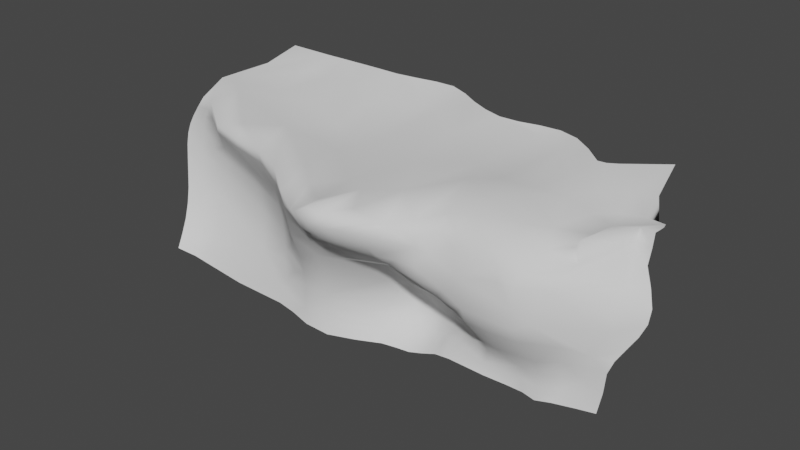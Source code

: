 # Source: cliff_07.blend  (saved by Blender 3.6.13; exported with 4.5.12 LTS)
import bpy
from mathutils import Matrix  # noqa: F401  (used for matrix-valued properties, if any)

bpy.ops.wm.read_factory_settings(use_empty=True)
scene = bpy.context.scene
scene.name = 'Scene'

# ---- collections
col_collection = bpy.data.collections.new('Collection'); scene.collection.children.link(col_collection)

# ---- world
world_world = bpy.data.worlds.new('World'); scene.world = world_world
world_world.use_nodes = True; world_world.node_tree.nodes.clear()
_N = world_world.node_tree.nodes; _L = world_world.node_tree.links
n0 = _N.new('ShaderNodeOutputWorld'); n0.name = 'World Output'; n0.location = (300, 300)
n1 = _N.new('ShaderNodeBackground'); n1.name = 'Background'; n1.location = (10, 300)
n1.inputs[0].default_value = (0.05088, 0.05088, 0.05088, 1.0)
_L.new(n1.outputs[0], n0.inputs[0])
n0.is_active_output = True
world_world.color = (0.05088, 0.05088, 0.05088)
world_world.use_sun_shadow = False
world_world.sun_shadow_jitter_overblur = 0.0

# ---- meshes
me_plane = bpy.data.meshes.new('Plane')
me_plane.from_pydata([(-164.4, 48.3, -24.97), (157.1, 58.54, -6.718), (-193.0, -103.5, 298.1), (164.6, 55.82, 278.4), (167.3, 182.6, 291.9), (265.3, 71.85, 9.69), (290.7, 155.8, 309.9), (271.9, 203.6, 301.2), (-313.8, 445.2, 321.6), (92.34, 317.6, 317.5), (211.5, 367.6, 327.3), (-729.7, 50.14, -24.48), (-718.5, 142.0, 288.4), (-741.1, 255.8, 304.5), (-182.2, -78.03, 232.6), (-153.2, 58.55, 136.6), (-145.2, 104.6, 79.37), (-152.0, 100.2, 19.47), (160.8, 64.94, 43.18), (142.5, 1.223, 152.3), (149.9, 15.83, 245.0), (280.3, 87.06, 107.8), (306.5, 106.8, 152.9), (316.8, 120.0, 201.5), (290.8, 141.3, 259.0), (-748.4, 137.7, 243.7), (-762.6, 130.9, 203.0), (-762.2, 123.1, 148.4), (-752.8, 110.4, 88.12), (-742.7, 86.88, 26.68), (-228.5, 43.33, 285.4), (146.5, 99.49, 293.2), (285.9, 198.3, 305.4), (-742.2, 216.5, 304.5), (236.9, 266.2, 314.4), (112.7, 189.2, 301.0), (-713.5, 320.0, 315.5), (-109.3, 57.67, -24.92), (-52.55, 61.54, -7.232), (53.14, 61.73, -5.945), (95.73, 67.67, -9.241), (-51.91, 3.701, 278.3), (-125.7, -68.1, 280.0), (55.3, 181.7, 304.2), (-19.62, 220.9, 294.2), (-194.9, 179.9, 279.0), (16.66, 374.5, 320.5), (-68.29, 385.0, 319.7), (-155.8, 381.0, 316.4), (-235.7, 409.7, 318.1), (22.46, 72.48, 50.26), (-100.9, 117.0, 16.39), (-116.9, 104.2, 87.39), (45.02, 0.3447, 152.6), (15.65, 3.74, 151.0), (-101.4, -5.324, 183.2), (-116.0, -42.8, 225.6), (51.82, 146.6, 307.7), (-5.431, 170.6, 308.3), (-58.17, 147.9, 299.4), (43.53, 303.8, 309.1), (-38.15, 358.8, 310.3), (-397.4, 430.7, 324.2), (-501.5, 417.5, 327.7), (-586.9, 417.2, 327.3), (-373.3, 208.9, 274.6), (-506.5, 37.16, 286.0), (-356.5, -13.2, 291.8), (-251.3, -81.45, 268.5), (-616.7, 49.85, -31.12), (-351.2, 9.693, -13.56), (-265.0, 11.0, -28.57), (-262.9, 18.82, 20.56), (-388.9, 35.43, 34.38), (-651.8, 89.58, 3.805), (-263.0, 16.28, 55.14), (-421.0, 65.73, 73.69), (-514.5, 99.97, 61.7), (-531.2, 116.4, 98.6), (-535.9, 97.74, 186.9), (-689.6, 136.2, 202.4), (-239.3, -48.45, 207.7), (-357.3, 141.6, 274.9), (-495.4, 153.4, 281.6), (-662.5, 187.2, 304.2), (-701.9, 213.9, 305.4), (-499.4, 353.3, 313.2), (-621.0, 353.6, 309.6), (244.5, 217.7, 296.5), (206.6, 214.4, 291.4), (205.1, 83.87, 297.7), (261.2, 163.3, 305.5), (230.2, 68.28, 5.144), (130.4, 324.1, 320.4), (259.2, 157.1, 282.6), (270.9, 90.54, 199.0), (168.0, 17.17, 162.2), (268.7, 86.94, 155.2), (244.8, 78.78, 106.5), (237.7, 81.06, 54.31), (200.8, 249.4, 310.9), (150.9, 238.0, 307.6), (141.0, -0.1498, 185.8), (315.6, 114.1, 176.3), (-764.3, 127.4, 178.0), (9.851, -0.6443, 171.1), (-333.5, -3.164, 162.1), (-537.1, 113.2, 153.4), (-176.5, -53.36, 211.3), (141.4, 2.326, 222.7), (305.3, 131.3, 230.0), (-756.7, 134.0, 224.3), (-111.8, -24.53, 204.5), (-47.85, -7.39, 209.1), (-239.4, -40.43, 195.7), (-365.5, 12.56, 200.3), (-443.2, 68.89, 185.1), (-682.7, 132.2, 229.4), (273.4, 117.1, 225.1), (289.9, 152.6, 284.8), (-189.6, -100.0, 262.9), (-736.4, 141.0, 264.2), (-160.1, -92.0, 265.0), (-47.56, -4.688, 253.1), (15.24, 21.97, 272.9), (71.0, 20.29, 270.6), (-242.6, -66.01, 230.7), (-354.2, -10.3, 254.9), (-515.8, 45.17, 265.5), (-665.1, 116.7, 263.6), (-145.8, 92.41, 100.6), (145.3, 12.75, 124.6), (293.3, 96.88, 130.4), (-92.77, 70.97, 114.6), (19.0, 19.87, 126.3), (-256.2, 0.8337, 110.3), (-369.7, 32.56, 113.4), (-668.1, 128.2, 85.5), (-142.8, 113.1, 47.59), (159.5, 53.25, 71.99), (272.1, 81.33, 84.18), (-747.6, 100.2, 56.79), (-94.02, 119.1, 50.94), (-46.01, 98.51, 71.95), (87.31, 46.26, 70.0), (-362.0, 30.68, 61.65), (-500.5, 82.79, 40.3), (-659.2, 110.3, 37.46), (239.0, 79.84, 79.37), (-171.7, 66.22, -5.879), (-737.5, 69.95, -0.7309), (159.7, 65.47, 17.85), (269.4, 80.06, 46.91), (-106.9, 91.02, -8.931), (-49.75, 92.38, 17.96), (-264.5, 15.39, -5.512), (-355.0, 17.8, 10.74), (-18.25, 55.89, 0.4967), (-17.14, 37.0, 288.9), (-93.08, 227.6, 288.5), (-113.0, 379.9, 317.7), (-9.672, 84.7, 57.18), (-21.01, 66.71, 102.8), (-19.23, 13.54, 147.2), (-44.34, -7.249, 198.5), (-20.48, 1.067, 226.4), (-15.48, 15.47, 265.9), (-10.46, 33.44, 127.2), (-7.265, 78.08, 79.53), (-16.02, 77.66, 27.03), (13.89, 51.22, 293.6), (-24.46, 385.9, 320.8), (57.74, 62.1, 44.67), (47.5, 11.96, 121.3), (33.26, 0.4245, 207.3), (15.87, 12.41, 252.1), (7.254, 343.4, 310.7), (56.34, 48.36, 70.5), (47.76, 66.73, 17.16), (127.8, 67.28, -8.882), (113.5, 39.3, 281.6), (55.13, 349.3, 319.3), (121.8, 67.4, 39.05), (108.2, 4.814, 244.6), (78.24, 259.3, 308.1), (112.6, 0.5598, 227.1), (115.8, 18.18, 263.0), (91.24, 11.69, 121.0), (115.4, 72.7, 12.78), (110.7, 316.8, 318.8), (196.4, 83.28, 283.2), (186.2, 63.44, -1.341), (195.7, 44.39, 244.2), (182.7, 27.65, 226.6), (197.4, 75.37, 49.71), (209.0, 73.17, 261.6), (203.4, 52.81, 119.1), (196.8, 67.4, 79.85), (199.4, 74.54, 27.99), (-82.3, 62.4, -19.0), (-86.88, -32.28, 272.7), (-196.2, 392.3, 317.1), (-73.28, 114.9, 31.57), (-62.16, 82.49, 97.5), (-71.21, 20.83, 147.5), (-51.47, -3.843, 175.3), (-80.31, -21.59, 221.8), (-205.7, 296.9, 295.3), (-79.36, -14.12, 203.2), (-46.2, -4.878, 235.3), (-79.33, 98.5, 1.467), (-163.1, -95.11, 294.8), (-274.3, 431.4, 319.5), (-125.6, 110.5, 14.18), (-119.7, -21.2, 197.6), (-155.2, -73.11, 236.2), (-295.4, 371.8, 299.2), (-135.4, 55.04, -25.69), (-142.6, 46.47, 148.9), (-122.9, 73.04, 123.6), (-119.3, 120.4, 45.28), (-131.4, 84.41, -8.326), (-323.4, 200.2, 275.6), (-223.0, -99.6, 281.3), (-214.1, 29.73, -28.22), (-355.0, 442.4, 322.3), (-203.9, 57.39, 20.44), (-252.1, -22.57, 157.5), (-334.9, 370.5, 298.5), (-204.3, -0.9691, 164.2), (-189.0, -31.91, 194.9), (-213.6, -84.12, 242.0), (-439.3, 420.5, 326.2), (-425.6, 229.7, 276.4), (-295.8, -58.15, 281.3), (-311.0, 4.684, -21.38), (-318.9, 10.48, 10.48), (-313.4, 6.609, 85.78), (-311.3, -4.834, 127.0), (-302.1, -33.66, 184.7), (-289.6, -50.99, 229.4), (-416.3, 338.1, 303.2), (-291.7, -54.86, 250.3), (-314.4, 10.48, 57.63), (-535.3, 255.1, 288.1), (-441.6, 27.81, 287.8), (-390.4, 14.99, -11.16), (-432.9, 75.68, 104.1), (-441.2, 75.02, 155.1), (-438.7, 54.07, 213.5), (-439.4, 33.69, 259.2), (-415.7, 57.2, 54.74), (-411.2, 34.8, 19.09), (-614.8, 263.3, 294.0), (-578.9, 55.36, 290.1), (-525.2, 33.39, -25.07), (-583.0, 81.79, 12.28), (-600.6, 113.6, 55.1), (-679.0, 135.9, 147.2), (-576.8, 364.4, 307.6), (-690.7, 136.6, 182.8), (-642.5, 121.6, 205.7), (-591.3, 64.33, 269.5), (-618.8, 127.4, 92.28), (-726.8, 417.1, 327.3), (-714.9, 139.2, 246.8), (-628.7, 417.3, 326.8), (-710.3, 260.6, 303.6), (-687.1, 134.5, 290.7), (-684.6, 57.01, -30.31), (-728.3, 133.9, 160.4), (-722.6, 139.9, 219.8), (-700.3, 138.0, 267.5), (-714.9, 123.6, 89.6), (-705.6, 103.0, 27.16), (-697.4, 79.96, -8.695), (-211.3, -53.01, 288.4), (290.3, 183.2, 307.4), (-147.0, -38.27, 286.5), (-274.9, -11.17, 282.1), (214.4, 163.9, 292.9), (16.7, 100.0, 304.6), (104.7, 75.9, 295.2), (202.7, 130.9, 287.5), (-125.3, 59.95, 289.3), (-182.8, 18.37, 288.8), (-239.3, -36.56, 280.0), (-334.0, 41.42, 284.9), (-550.4, 93.3, 289.8), (-736.3, 189.9, 296.5)], [], [(34, 10, 100), (264, 36, 266), (270, 27, 273), (94, 24, 119), (97, 22, 103), (98, 21, 132), (32, 7, 88), (45, 207, 216), (43, 60, 176), (218, 55, 214), (163, 204, 203), (142, 52, 220), (177, 144, 173), (207, 48, 201), (61, 47, 160), (59, 159, 284), (58, 44, 159), (122, 42, 211), (123, 200, 209), (125, 180, 170), (228, 65, 222), (244, 86, 253), (82, 83, 287), (240, 127, 115), (114, 227, 229), (239, 115, 106), (227, 135, 130), (238, 106, 136), (258, 137, 263), (16, 75, 138), (32, 88, 89), (193, 95, 118), (101, 93, 189), (261, 117, 80), (174, 165, 164), (102, 109, 185), (271, 111, 26), (190, 195, 90), (242, 127, 240), (20, 186, 183), (196, 96, 19), (263, 137, 257), (139, 131, 187), (197, 148, 98), (251, 146, 73), (161, 143, 202), (194, 198, 99), (252, 255, 246), (163, 105, 205), (58, 159, 59), (61, 160, 48), (169, 161, 154), (168, 162, 143), (105, 164, 205), (165, 209, 113), (54, 53, 105), (178, 172, 50), (53, 174, 105), (281, 57, 58), (179, 188, 40), (182, 139, 144), (183, 186, 125), (282, 31, 57), (187, 19, 53), (102, 96, 193), (3, 190, 283), (20, 192, 195), (102, 19, 96), (203, 133, 52), (207, 201, 49), (203, 204, 133), (159, 207, 45), (230, 214, 108), (216, 212, 8), (130, 219, 15), (218, 214, 230), (276, 285, 30), (0, 149, 224), (17, 138, 226), (108, 14, 230), (30, 286, 276), (114, 240, 239), (227, 239, 238), (72, 236, 155), (81, 240, 114), (82, 287, 279), (115, 249, 116), (106, 248, 247), (73, 252, 156), (76, 251, 145), (64, 259, 86), (146, 256, 252), (77, 257, 146), (147, 274, 74), (129, 272, 265), (260, 270, 258), (129, 268, 272), (288, 66, 245), (41, 284, 200), (211, 278, 285), (3, 282, 180), (289, 12, 268), (277, 32, 91, 6), (31, 4, 35), (5, 152, 198, 92), (9, 181, 184, 35), (13, 33, 85, 267), (12, 121, 272, 268), (150, 275, 274, 29), (141, 274, 273, 28), (26, 104, 270, 271), (25, 111, 271, 265), (23, 110, 118, 95), (152, 140, 148, 99), (182, 188, 151, 18), (183, 185, 109, 20), (187, 131, 19), (36, 13, 267, 266), (85, 33, 289), (282, 3, 31), (34, 100, 88, 7), (56, 215, 214, 112), (159, 61, 207), (159, 44, 61), (278, 284, 285), (41, 59, 284), (59, 281, 58), (281, 282, 57), (206, 208, 113, 209), (183, 175, 174, 185), (174, 175, 165), (163, 167, 134, 54), (105, 174, 164), (53, 102, 174), (133, 204, 219), (162, 168, 177, 173), (173, 187, 53), (143, 162, 203), (213, 221, 153, 51), (202, 210, 154, 161), (50, 161, 169, 178), (182, 172, 178, 188), (49, 212, 216, 207), (46, 171, 176, 60), (207, 61, 48), (158, 166, 124, 170), (285, 284, 45), (123, 41, 200), (86, 244, 233, 241), (87, 267, 253, 259), (279, 286, 30, 82), (81, 114, 230, 14), (83, 84, 288), (128, 116, 249, 250), (129, 117, 261, 262), (79, 107, 248, 116), (145, 243, 237, 76), (261, 80, 260), (146, 251, 76, 77), (72, 155, 149, 226), (257, 137, 147), (68, 126, 231, 223), (236, 73, 156), (73, 146, 252), (127, 242, 234, 67), (66, 128, 250, 245), (268, 129, 262, 254), (82, 30, 222, 65), (83, 82, 233, 244), (84, 83, 244, 253), (85, 84, 253, 267), (86, 241, 232, 63), (225, 62, 228), (87, 259, 64, 266), (63, 64, 86), (100, 101, 89, 88), (99, 148, 197, 194), (89, 280, 32), (93, 101, 100, 10), (196, 197, 98), (195, 192, 94), (90, 280, 283, 190), (198, 191, 92), (91, 32, 280, 90), (97, 95, 193, 96), (107, 78, 247, 248), (55, 204, 163, 205), (238, 239, 106), (163, 54, 105), (218, 219, 204, 55), (103, 23, 95, 97), (118, 94, 192, 193), (270, 104, 27), (208, 205, 164, 113), (239, 240, 115), (174, 102, 185), (24, 94, 118, 110), (214, 55, 112), (94, 91, 90, 195), (126, 81, 14, 231), (166, 165, 175, 124), (175, 183, 125), (119, 6, 91, 94), (215, 56, 122), (121, 25, 265, 272), (98, 97, 96, 196), (77, 76, 247, 78), (136, 76, 237, 238), (75, 16, 130, 135), (167, 162, 173, 134), (173, 144, 187), (132, 22, 97, 98), (162, 163, 203), (52, 133, 219), (74, 256, 257, 147), (273, 27, 28), (73, 236, 243, 145), (75, 72, 226, 138), (144, 177, 172, 182), (168, 161, 50, 177), (220, 213, 51, 142), (140, 21, 98, 148), (182, 18, 139), (69, 255, 256, 74), (274, 141, 29), (70, 235, 236, 156), (155, 71, 224, 149), (188, 178, 39, 40), (178, 169, 157, 39), (210, 199, 38, 154), (221, 217, 37, 153), (188, 179, 1, 151), (11, 269, 275, 150), (154, 38, 157, 169), (99, 198, 152), (123, 209, 165, 166), (161, 168, 143), (162, 167, 163), (41, 123, 166, 158), (164, 165, 113), (43, 44, 58, 57), (180, 186, 20, 3), (50, 172, 177), (175, 125, 124), (124, 125, 170), (171, 47, 61, 176), (53, 54, 134, 173), (176, 61, 44, 43), (184, 60, 43, 35), (144, 139, 187), (53, 19, 102), (181, 46, 60, 184), (35, 43, 57, 31), (198, 194, 18, 151), (125, 186, 180), (195, 190, 3, 20), (131, 196, 19), (193, 192, 20, 109), (191, 198, 151, 1), (189, 9, 35, 101), (196, 131, 139, 197), (109, 102, 193), (197, 139, 18, 194), (280, 89, 4, 31), (101, 35, 4, 89), (153, 37, 199, 210), (142, 51, 202, 143), (209, 122, 56, 206), (208, 112, 55, 205), (200, 42, 122, 209), (51, 153, 210, 202), (284, 159, 45), (52, 142, 143, 203), (206, 56, 112, 208), (149, 0, 217, 221), (138, 17, 213, 220), (219, 130, 16, 52), (122, 120, 14, 215), (211, 2, 120, 122), (15, 219, 218), (45, 222, 30, 285), (17, 149, 221, 213), (52, 16, 138, 220), (215, 14, 108, 214), (227, 15, 218, 229), (222, 45, 216), (14, 120, 231), (228, 216, 8, 225), (223, 231, 120, 2), (229, 218, 230, 114), (149, 17, 226), (15, 227, 130), (235, 71, 155, 236), (216, 228, 222), (236, 72, 75, 243), (237, 75, 135, 238), (240, 81, 126, 242), (232, 241, 228, 62), (242, 126, 68, 234), (65, 233, 82), (241, 233, 65, 228), (75, 237, 243), (135, 227, 238), (227, 114, 239), (246, 70, 156, 252), (245, 250, 127, 67), (145, 251, 73), (136, 247, 76), (116, 248, 106, 115), (136, 106, 247), (250, 249, 115, 127), (257, 77, 78, 263), (252, 256, 255), (146, 257, 256), (258, 78, 107, 260), (79, 116, 261), (254, 262, 128, 66), (260, 107, 79, 261), (78, 258, 263), (262, 261, 116, 128), (269, 69, 74, 275), (253, 86, 259), (265, 271, 117, 129), (80, 117, 271), (267, 87, 266), (270, 260, 80, 271), (273, 137, 258, 270), (274, 147, 137, 273), (254, 66, 288, 84), (74, 274, 275), (85, 289, 268), (245, 67, 83, 288), (234, 68, 279, 287), (223, 2, 276, 286), (285, 276, 2, 211), (278, 42, 200, 284), (283, 280, 31, 3), (268, 254, 84, 85), (158, 59, 41), (67, 234, 287, 83), (68, 223, 286, 279), (282, 281, 170, 180), (59, 158, 170, 281), (211, 42, 278)])
me_plane.polygons.foreach_set('use_smooth', [True] * 344)
_uv = me_plane.uv_layers.new(name='UVMap')
_uv.uv.foreach_set('vector', [0.2314, 0.9542, 0.1225, 0.9463, 0.2422, 0.9137, 0.08955, 8.617e-05, 0.1814, 0.03177, 0.07056, 0.09477, 0.4782, 0.03519, 0.4865, 8.613e-05, 0.5463, 0.03922, 0.3809, 0.9572, 0.4126, 0.9838, 0.3842, 0.9877, 0.5273, 0.9478, 0.5254, 0.9895, 0.5016, 0.9983, 0.5777, 0.9269, 0.5734, 0.9632, 0.5491, 0.9759, 0.3173, 0.9935, 0.3059, 0.9806, 0.2873, 0.9517, 0.2587, 0.5305, 0.1489, 0.5209, 0.07673, 0.4327, 0.2823, 0.7594, 0.1618, 0.7653, 0.118, 0.7355, 0.5797, 0.568, 0.5272, 0.5945, 0.5139, 0.5769, 0.5554, 0.6692, 0.561, 0.6242, 0.6244, 0.6302, 0.6646, 0.6039, 0.6384, 0.5894, 0.6677, 0.5877, 0.6309, 0.742, 0.6277, 0.7717, 0.5731, 0.7307, 0.1489, 0.5209, 0.06453, 0.574, 0.05173, 0.5329, 0.09734, 0.6921, 0.0665, 0.6641, 0.06856, 0.6177, 0.2984, 0.6504, 0.2212, 0.6261, 0.3654, 0.5822, 0.2847, 0.7014, 0.2351, 0.6938, 0.2212, 0.6261, 0.4635, 0.5335, 0.4509, 0.5521, 0.4522, 0.53, 0.4569, 0.6346, 0.4478, 0.5896, 0.4729, 0.6382, 0.4367, 0.7487, 0.4219, 0.7871, 0.3971, 0.701, 0.08019, 0.394, 0.2376, 0.3671, 0.2423, 0.4131, 0.2135, 0.2131, 0.1114, 0.2323, 0.2189, 0.1375, 0.2961, 0.3871, 0.2998, 0.2623, 0.3778, 0.4158, 0.4825, 0.4548, 0.4558, 0.3999, 0.4981, 0.376, 0.5141, 0.4872, 0.5464, 0.473, 0.5514, 0.5157, 0.5159, 0.4383, 0.4981, 0.376, 0.5335, 0.403, 0.5464, 0.473, 0.5893, 0.4647, 0.6271, 0.569, 0.5663, 0.4184, 0.5335, 0.403, 0.5714, 0.3554, 0.4968, 0.07904, 0.554, 0.08138, 0.5537, 0.1252, 0.644, 0.5706, 0.6408, 0.4518, 0.6658, 0.5724, 0.3173, 0.9935, 0.2873, 0.9517, 0.2835, 0.9111, 0.4733, 0.8445, 0.4841, 0.9465, 0.4502, 0.9593, 0.2447, 0.8613, 0.1541, 0.8557, 0.1583, 0.8347, 0.45, 0.1241, 0.4202, 0.08963, 0.4445, 0.07779, 0.495, 0.7139, 0.4784, 0.6634, 0.5062, 0.6425, 0.5111, 0.8059, 0.4812, 0.805, 0.4783, 0.7819, 0.4226, 0.04924, 0.4136, 0.01653, 0.4334, 0.007526, 0.4004, 0.8719, 0.428, 0.8807, 0.3948, 0.8851, 0.467, 0.4562, 0.4558, 0.3999, 0.4825, 0.4548, 0.4607, 0.8133, 0.4455, 0.7857, 0.4636, 0.7783, 0.5677, 0.8786, 0.5291, 0.8338, 0.5382, 0.8091, 0.5537, 0.1252, 0.554, 0.08138, 0.5902, 0.1373, 0.6188, 0.8415, 0.5621, 0.8155, 0.5705, 0.7694, 0.6088, 0.8805, 0.6054, 0.9238, 0.5777, 0.9269, 0.6167, 0.3018, 0.617, 0.2239, 0.6417, 0.3281, 0.6589, 0.6745, 0.6484, 0.6405, 0.6784, 0.6172, 0.639, 0.8857, 0.66, 0.8897, 0.6301, 0.9249, 0.6541, 0.307, 0.6893, 0.2037, 0.6869, 0.3256, 0.5554, 0.6692, 0.5289, 0.6941, 0.5278, 0.6383, 0.2847, 0.7014, 0.2212, 0.6261, 0.2984, 0.6504, 0.09734, 0.6921, 0.06856, 0.6177, 0.06453, 0.574, 0.688, 0.6723, 0.6589, 0.6745, 0.6937, 0.6388, 0.638, 0.6759, 0.615, 0.6647, 0.6484, 0.6405, 0.5289, 0.6941, 0.5062, 0.6425, 0.5278, 0.6383, 0.4784, 0.6634, 0.4729, 0.6382, 0.4969, 0.6385, 0.5471, 0.7006, 0.5437, 0.7266, 0.5289, 0.6941, 0.69, 0.7387, 0.6601, 0.7451, 0.6608, 0.7076, 0.5437, 0.7266, 0.495, 0.7139, 0.5289, 0.6941, 0.3518, 0.7109, 0.3145, 0.7503, 0.2847, 0.7014, 0.7054, 0.8214, 0.6856, 0.8066, 0.7096, 0.7904, 0.6591, 0.8099, 0.6188, 0.8415, 0.6277, 0.7717, 0.4636, 0.7783, 0.4455, 0.7857, 0.4367, 0.7487, 0.3871, 0.7856, 0.375, 0.8274, 0.3145, 0.7503, 0.5705, 0.7694, 0.5382, 0.8091, 0.5437, 0.7266, 0.5111, 0.8059, 0.5291, 0.8338, 0.4733, 0.8445, 0.4192, 0.8344, 0.4004, 0.8719, 0.3621, 0.8861, 0.4607, 0.8133, 0.454, 0.8591, 0.428, 0.8807, 0.5111, 0.8059, 0.5382, 0.8091, 0.5291, 0.8338, 0.6244, 0.6302, 0.6083, 0.607, 0.6384, 0.5894, 0.1489, 0.5209, 0.05173, 0.5329, 0.03339, 0.4929, 0.6244, 0.6302, 0.561, 0.6242, 0.6083, 0.607, 0.2212, 0.6261, 0.1489, 0.5209, 0.2587, 0.5305, 0.5193, 0.5248, 0.5139, 0.5769, 0.5006, 0.5309, 0.07673, 0.4327, 0.01247, 0.4519, 8.621e-05, 0.4103, 0.6271, 0.569, 0.6053, 0.5841, 0.5929, 0.5614, 0.5797, 0.568, 0.5139, 0.5769, 0.5193, 0.5248, 0.4333, 0.5111, 0.3886, 0.5338, 0.3687, 0.4992, 0.7314, 0.532, 0.7074, 0.535, 0.724, 0.4848, 0.6843, 0.5624, 0.6658, 0.5724, 0.6804, 0.51, 0.5006, 0.5309, 0.4821, 0.5253, 0.5193, 0.5248, 0.3687, 0.4992, 0.4255, 0.4919, 0.4333, 0.5111, 0.5141, 0.4872, 0.4825, 0.4548, 0.5159, 0.4383, 0.5464, 0.473, 0.5159, 0.4383, 0.5663, 0.4184, 0.6723, 0.4475, 0.6735, 0.3934, 0.6958, 0.4417, 0.5035, 0.4885, 0.4825, 0.4548, 0.5141, 0.4872, 0.2961, 0.3871, 0.3778, 0.4158, 0.4113, 0.4664, 0.4981, 0.376, 0.4767, 0.3065, 0.501, 0.2941, 0.5335, 0.403, 0.5265, 0.2894, 0.5707, 0.2887, 0.6417, 0.3281, 0.6541, 0.307, 0.6691, 0.3591, 0.5987, 0.2974, 0.6167, 0.3018, 0.6193, 0.3565, 0.06232, 0.1358, 0.1154, 0.1558, 0.1114, 0.2323, 0.617, 0.2239, 0.6379, 0.1506, 0.6541, 0.307, 0.5938, 0.212, 0.5902, 0.1373, 0.617, 0.2239, 0.6003, 0.08451, 0.6072, 0.04174, 0.6362, 0.08801, 0.3904, 0.117, 0.3789, 0.07783, 0.3975, 0.06081, 0.4625, 0.07348, 0.4782, 0.03519, 0.4968, 0.07904, 0.3904, 0.117, 0.3577, 0.09508, 0.3789, 0.07783, 0.3549, 0.2257, 0.3997, 0.2659, 0.4066, 0.326, 0.4321, 0.6304, 0.3654, 0.5822, 0.4478, 0.5896, 0.4522, 0.53, 0.4285, 0.5477, 0.3886, 0.5338, 0.4192, 0.8344, 0.3871, 0.7856, 0.4219, 0.7871, 0.3126, 0.03577, 0.3562, 0.06222, 0.3577, 0.09508, 0.3325, 0.9954, 0.3173, 0.9935, 0.3516, 0.9591, 0.3598, 0.9947, 0.375, 0.8274, 0.3047, 0.8656, 0.2854, 0.8151, 0.6725, 0.956, 0.6347, 0.9567, 0.66, 0.8897, 0.6806, 0.9219, 0.1546, 0.8164, 0.1176, 0.7845, 0.2107, 0.7928, 0.2854, 0.8151, 0.2494, 0.0182, 0.2873, 0.02476, 0.282, 0.06357, 0.2389, 0.04677, 0.3562, 0.06222, 0.3776, 0.04202, 0.3789, 0.07783, 0.3577, 0.09508, 0.6423, 0.005765, 0.6466, 0.04533, 0.6072, 0.04174, 0.611, 0.004266, 0.5789, 0.002734, 0.6072, 0.04174, 0.5463, 0.03922, 0.5468, 0.001494, 0.4334, 0.007526, 0.4574, 0.002231, 0.4782, 0.03519, 0.4226, 0.04924, 0.396, 0.02761, 0.4136, 0.01653, 0.4226, 0.04924, 0.3975, 0.06081, 0.4765, 0.9999, 0.4451, 0.9937, 0.4502, 0.9593, 0.4841, 0.9465, 0.6347, 0.9567, 0.5977, 0.9561, 0.6054, 0.9238, 0.6301, 0.9249, 0.6591, 0.8099, 0.6856, 0.8066, 0.6753, 0.8505, 0.6493, 0.8481, 0.4636, 0.7783, 0.4783, 0.7819, 0.4812, 0.805, 0.4607, 0.8133, 0.5705, 0.7694, 0.5621, 0.8155, 0.5382, 0.8091, 0.1814, 0.03177, 0.2494, 0.0182, 0.2389, 0.04677, 0.07056, 0.09477, 0.282, 0.06357, 0.2873, 0.02476, 0.3126, 0.03577, 0.3871, 0.7856, 0.4192, 0.8344, 0.375, 0.8274, 0.2314, 0.9542, 0.2422, 0.9137, 0.2873, 0.9517, 0.3059, 0.9806, 0.4876, 0.5719, 0.4798, 0.5402, 0.5139, 0.5769, 0.5067, 0.5812, 0.2212, 0.6261, 0.09734, 0.6921, 0.1489, 0.5209, 0.2212, 0.6261, 0.2351, 0.6938, 0.09734, 0.6921, 0.4285, 0.5477, 0.3654, 0.5822, 0.3886, 0.5338, 0.4321, 0.6304, 0.2984, 0.6504, 0.3654, 0.5822, 0.2984, 0.6504, 0.3518, 0.7109, 0.2847, 0.7014, 0.3518, 0.7109, 0.3871, 0.7856, 0.3145, 0.7503, 0.488, 0.6056, 0.5052, 0.61, 0.4969, 0.6385, 0.4729, 0.6382, 0.4636, 0.7783, 0.4521, 0.6981, 0.495, 0.7139, 0.4783, 0.7819, 0.495, 0.7139, 0.4521, 0.6981, 0.4784, 0.6634, 0.5554, 0.6692, 0.5804, 0.676, 0.5734, 0.7041, 0.5471, 0.7006, 0.5289, 0.6941, 0.495, 0.7139, 0.5062, 0.6425, 0.5437, 0.7266, 0.5111, 0.8059, 0.495, 0.7139, 0.6083, 0.607, 0.561, 0.6242, 0.6053, 0.5841, 0.615, 0.6647, 0.638, 0.6759, 0.6309, 0.742, 0.5731, 0.7307, 0.5731, 0.7307, 0.5705, 0.7694, 0.5437, 0.7266, 0.6484, 0.6405, 0.615, 0.6647, 0.6244, 0.6302, 0.6877, 0.5816, 0.7108, 0.5715, 0.7109, 0.5914, 0.6863, 0.5982, 0.6784, 0.6172, 0.7025, 0.6129, 0.6937, 0.6388, 0.6589, 0.6745, 0.6608, 0.7076, 0.6589, 0.6745, 0.688, 0.6723, 0.69, 0.7387, 0.6591, 0.8099, 0.6601, 0.7451, 0.69, 0.7387, 0.6856, 0.8066, 0.03339, 0.4929, 0.01247, 0.4519, 0.07673, 0.4327, 0.1489, 0.5209, 0.08687, 0.75, 0.06965, 0.7094, 0.118, 0.7355, 0.1618, 0.7653, 0.1489, 0.5209, 0.09734, 0.6921, 0.06453, 0.574, 0.4069, 0.6696, 0.4376, 0.6683, 0.4307, 0.6987, 0.3971, 0.701, 0.3886, 0.5338, 0.3654, 0.5822, 0.2587, 0.5305, 0.4569, 0.6346, 0.4321, 0.6304, 0.4478, 0.5896, 0.1114, 0.2323, 0.2135, 0.2131, 0.2236, 0.3174, 0.1172, 0.3157, 0.133, 0.1151, 0.2389, 0.04677, 0.2189, 0.1375, 0.1154, 0.1558, 0.4113, 0.4664, 0.4255, 0.4919, 0.3687, 0.4992, 0.2961, 0.3871, 0.5035, 0.4885, 0.5141, 0.4872, 0.5193, 0.5248, 0.4821, 0.5253, 0.2998, 0.2623, 0.2991, 0.1059, 0.3549, 0.2257, 0.4164, 0.254, 0.501, 0.2941, 0.4767, 0.3065, 0.4335, 0.3202, 0.3904, 0.117, 0.4202, 0.08963, 0.45, 0.1241, 0.4015, 0.1936, 0.485, 0.2142, 0.5139, 0.204, 0.5265, 0.2894, 0.501, 0.2941, 0.6193, 0.3565, 0.6302, 0.4039, 0.6045, 0.4092, 0.5987, 0.2974, 0.45, 0.1241, 0.4445, 0.07779, 0.4625, 0.07348, 0.617, 0.2239, 0.6167, 0.3018, 0.5987, 0.2974, 0.5938, 0.212, 0.6723, 0.4475, 0.6958, 0.4417, 0.7074, 0.535, 0.6804, 0.51, 0.5902, 0.1373, 0.554, 0.08138, 0.6003, 0.08451, 0.4563, 0.49, 0.4838, 0.4895, 0.4754, 0.5086, 0.4562, 0.5088, 0.6735, 0.3934, 0.6417, 0.3281, 0.6691, 0.3591, 0.6417, 0.3281, 0.617, 0.2239, 0.6541, 0.307, 0.4558, 0.3999, 0.467, 0.4562, 0.4455, 0.4573, 0.4265, 0.4057, 0.3997, 0.2659, 0.4164, 0.254, 0.4335, 0.3202, 0.4066, 0.326, 0.3577, 0.09508, 0.3904, 0.117, 0.4015, 0.1936, 0.3879, 0.208, 0.2961, 0.3871, 0.3687, 0.4992, 0.2423, 0.4131, 0.2376, 0.3671, 0.2998, 0.2623, 0.2961, 0.3871, 0.2236, 0.3174, 0.2135, 0.2131, 0.2991, 0.1059, 0.2998, 0.2623, 0.2135, 0.2131, 0.2189, 0.1375, 0.282, 0.06357, 0.2991, 0.1059, 0.2189, 0.1375, 0.2389, 0.04677, 0.1114, 0.2323, 0.1172, 0.3157, 0.03451, 0.2827, 0.04681, 0.2201, 0.005462, 0.3679, 0.02002, 0.3248, 0.08019, 0.394, 0.133, 0.1151, 0.1154, 0.1558, 0.06232, 0.1358, 0.07056, 0.09477, 0.04681, 0.2201, 0.06232, 0.1358, 0.1114, 0.2323, 0.2422, 0.9137, 0.2447, 0.8613, 0.2835, 0.9111, 0.2873, 0.9517, 0.6301, 0.9249, 0.6054, 0.9238, 0.6088, 0.8805, 0.639, 0.8857, 0.2835, 0.9111, 0.3353, 0.9053, 0.3173, 0.9935, 0.1541, 0.8557, 0.2447, 0.8613, 0.2422, 0.9137, 0.1225, 0.9463, 0.5677, 0.8786, 0.6088, 0.8805, 0.5777, 0.9269, 0.428, 0.8807, 0.454, 0.8591, 0.3809, 0.9572, 0.3948, 0.8851, 0.3353, 0.9053, 0.3621, 0.8861, 0.4004, 0.8719, 0.66, 0.8897, 0.6917, 0.8793, 0.6806, 0.9219, 0.3516, 0.9591, 0.3173, 0.9935, 0.3353, 0.9053, 0.3948, 0.8851, 0.5273, 0.9478, 0.4841, 0.9465, 0.4733, 0.8445, 0.5291, 0.8338, 0.5139, 0.204, 0.5596, 0.2002, 0.5707, 0.2887, 0.5265, 0.2894, 0.5272, 0.5945, 0.561, 0.6242, 0.5554, 0.6692, 0.5278, 0.6383, 0.5663, 0.4184, 0.5159, 0.4383, 0.5335, 0.403, 0.5554, 0.6692, 0.5471, 0.7006, 0.5289, 0.6941, 0.5797, 0.568, 0.6053, 0.5841, 0.561, 0.6242, 0.5272, 0.5945, 0.5016, 0.9983, 0.4765, 0.9999, 0.4841, 0.9465, 0.5273, 0.9478, 0.4502, 0.9593, 0.3809, 0.9572, 0.454, 0.8591, 0.4733, 0.8445, 0.4782, 0.03519, 0.4574, 0.002231, 0.4865, 8.613e-05, 0.5052, 0.61, 0.5278, 0.6383, 0.5062, 0.6425, 0.4969, 0.6385, 0.5159, 0.4383, 0.4825, 0.4548, 0.4981, 0.376, 0.495, 0.7139, 0.5111, 0.8059, 0.4783, 0.7819, 0.4126, 0.9838, 0.3809, 0.9572, 0.4502, 0.9593, 0.4451, 0.9937, 0.5139, 0.5769, 0.5272, 0.5945, 0.5067, 0.5812, 0.3809, 0.9572, 0.3516, 0.9591, 0.3948, 0.8851, 0.428, 0.8807, 0.4838, 0.4895, 0.5035, 0.4885, 0.4821, 0.5253, 0.4754, 0.5086, 0.4376, 0.6683, 0.4784, 0.6634, 0.4521, 0.6981, 0.4307, 0.6987, 0.4521, 0.6981, 0.4636, 0.7783, 0.4367, 0.7487, 0.3842, 0.9877, 0.3598, 0.9947, 0.3516, 0.9591, 0.3809, 0.9572, 0.4798, 0.5402, 0.4876, 0.5719, 0.4635, 0.5335, 0.3776, 0.04202, 0.396, 0.02761, 0.3975, 0.06081, 0.3789, 0.07783, 0.5777, 0.9269, 0.5273, 0.9478, 0.5291, 0.8338, 0.5677, 0.8786, 0.5938, 0.212, 0.5987, 0.2974, 0.5707, 0.2887, 0.5596, 0.2002, 0.5714, 0.3554, 0.5987, 0.2974, 0.6045, 0.4092, 0.5663, 0.4184, 0.6408, 0.4518, 0.644, 0.5706, 0.6271, 0.569, 0.5893, 0.4647, 0.5804, 0.676, 0.615, 0.6647, 0.5731, 0.7307, 0.5734, 0.7041, 0.5731, 0.7307, 0.6277, 0.7717, 0.5705, 0.7694, 0.5491, 0.9759, 0.5254, 0.9895, 0.5273, 0.9478, 0.5777, 0.9269, 0.615, 0.6647, 0.5554, 0.6692, 0.6244, 0.6302, 0.6384, 0.5894, 0.6083, 0.607, 0.6053, 0.5841, 0.6362, 0.08801, 0.6379, 0.1506, 0.5902, 0.1373, 0.6003, 0.08451, 0.5463, 0.03922, 0.4865, 8.613e-05, 0.5468, 0.001494, 0.6417, 0.3281, 0.6735, 0.3934, 0.6302, 0.4039, 0.6193, 0.3565, 0.6408, 0.4518, 0.6723, 0.4475, 0.6804, 0.51, 0.6658, 0.5724, 0.6277, 0.7717, 0.6309, 0.742, 0.6601, 0.7451, 0.6591, 0.8099, 0.638, 0.6759, 0.6589, 0.6745, 0.6608, 0.7076, 0.6309, 0.742, 0.6677, 0.5877, 0.6877, 0.5816, 0.6863, 0.5982, 0.6646, 0.6039, 0.5977, 0.9561, 0.5734, 0.9632, 0.5777, 0.9269, 0.6054, 0.9238, 0.6591, 0.8099, 0.6493, 0.8481, 0.6188, 0.8415, 0.6861, 0.1187, 0.6893, 0.2037, 0.6379, 0.1506, 0.6362, 0.08801, 0.6072, 0.04174, 0.5789, 0.002734, 0.611, 0.004266, 0.6926, 0.361, 0.7043, 0.3966, 0.6735, 0.3934, 0.6691, 0.3591, 0.6958, 0.4417, 0.7167, 0.437, 0.724, 0.4848, 0.7074, 0.535, 0.6856, 0.8066, 0.69, 0.7387, 0.7129, 0.7478, 0.7096, 0.7904, 0.69, 0.7387, 0.688, 0.6723, 0.7216, 0.6765, 0.7129, 0.7478, 0.7025, 0.6129, 0.7385, 0.6117, 0.7301, 0.6425, 0.6937, 0.6388, 0.7108, 0.5715, 0.738, 0.5591, 0.7423, 0.5841, 0.7109, 0.5914, 0.6856, 0.8066, 0.7054, 0.8214, 0.7013, 0.8512, 0.6753, 0.8505, 0.673, 0.009926, 0.6774, 0.05416, 0.6466, 0.04533, 0.6423, 0.005765, 0.6937, 0.6388, 0.7301, 0.6425, 0.7216, 0.6765, 0.688, 0.6723, 0.6301, 0.9249, 0.66, 0.8897, 0.6347, 0.9567, 0.4569, 0.6346, 0.4729, 0.6382, 0.4784, 0.6634, 0.4376, 0.6683, 0.6589, 0.6745, 0.638, 0.6759, 0.6484, 0.6405, 0.615, 0.6647, 0.5804, 0.676, 0.5554, 0.6692, 0.4321, 0.6304, 0.4569, 0.6346, 0.4376, 0.6683, 0.4069, 0.6696, 0.5062, 0.6425, 0.4784, 0.6634, 0.4969, 0.6385, 0.2823, 0.7594, 0.2351, 0.6938, 0.2847, 0.7014, 0.3145, 0.7503, 0.4219, 0.7871, 0.4455, 0.7857, 0.4607, 0.8133, 0.4192, 0.8344, 0.6608, 0.7076, 0.6601, 0.7451, 0.6309, 0.742, 0.4521, 0.6981, 0.4367, 0.7487, 0.4307, 0.6987, 0.4307, 0.6987, 0.4367, 0.7487, 0.3971, 0.701, 0.06965, 0.7094, 0.0665, 0.6641, 0.09734, 0.6921, 0.118, 0.7355, 0.5437, 0.7266, 0.5471, 0.7006, 0.5734, 0.7041, 0.5731, 0.7307, 0.118, 0.7355, 0.09734, 0.6921, 0.2351, 0.6938, 0.2823, 0.7594, 0.2107, 0.7928, 0.1618, 0.7653, 0.2823, 0.7594, 0.2854, 0.8151, 0.6277, 0.7717, 0.6188, 0.8415, 0.5705, 0.7694, 0.5437, 0.7266, 0.5382, 0.8091, 0.5111, 0.8059, 0.1176, 0.7845, 0.08687, 0.75, 0.1618, 0.7653, 0.2107, 0.7928, 0.2854, 0.8151, 0.2823, 0.7594, 0.3145, 0.7503, 0.375, 0.8274, 0.66, 0.8897, 0.639, 0.8857, 0.6493, 0.8481, 0.6753, 0.8505, 0.4367, 0.7487, 0.4455, 0.7857, 0.4219, 0.7871, 0.428, 0.8807, 0.4004, 0.8719, 0.4192, 0.8344, 0.4607, 0.8133, 0.5621, 0.8155, 0.5677, 0.8786, 0.5382, 0.8091, 0.4733, 0.8445, 0.454, 0.8591, 0.4607, 0.8133, 0.4812, 0.805, 0.6917, 0.8793, 0.66, 0.8897, 0.6753, 0.8505, 0.7013, 0.8512, 0.1583, 0.8347, 0.1546, 0.8164, 0.2854, 0.8151, 0.2447, 0.8613, 0.5677, 0.8786, 0.5621, 0.8155, 0.6188, 0.8415, 0.6088, 0.8805, 0.4812, 0.805, 0.5111, 0.8059, 0.4733, 0.8445, 0.6088, 0.8805, 0.6188, 0.8415, 0.6493, 0.8481, 0.639, 0.8857, 0.3353, 0.9053, 0.2835, 0.9111, 0.3047, 0.8656, 0.375, 0.8274, 0.2447, 0.8613, 0.2854, 0.8151, 0.3047, 0.8656, 0.2835, 0.9111, 0.7109, 0.5914, 0.7423, 0.5841, 0.7385, 0.6117, 0.7025, 0.6129, 0.6646, 0.6039, 0.6863, 0.5982, 0.6784, 0.6172, 0.6484, 0.6405, 0.4729, 0.6382, 0.4635, 0.5335, 0.4876, 0.5719, 0.488, 0.6056, 0.5052, 0.61, 0.5067, 0.5812, 0.5272, 0.5945, 0.5278, 0.6383, 0.4478, 0.5896, 0.4509, 0.5521, 0.4635, 0.5335, 0.4729, 0.6382, 0.6863, 0.5982, 0.7109, 0.5914, 0.7025, 0.6129, 0.6784, 0.6172, 0.3654, 0.5822, 0.2212, 0.6261, 0.2587, 0.5305, 0.6384, 0.5894, 0.6646, 0.6039, 0.6484, 0.6405, 0.6244, 0.6302, 0.488, 0.6056, 0.4876, 0.5719, 0.5067, 0.5812, 0.5052, 0.61, 0.7074, 0.535, 0.7314, 0.532, 0.738, 0.5591, 0.7108, 0.5715, 0.6658, 0.5724, 0.6843, 0.5624, 0.6877, 0.5816, 0.6677, 0.5877, 0.6053, 0.5841, 0.6271, 0.569, 0.644, 0.5706, 0.6384, 0.5894, 0.4635, 0.5335, 0.4649, 0.5209, 0.4821, 0.5253, 0.4798, 0.5402, 0.4522, 0.53, 0.4533, 0.5199, 0.4649, 0.5209, 0.4635, 0.5335, 0.5929, 0.5614, 0.6053, 0.5841, 0.5797, 0.568, 0.2587, 0.5305, 0.2423, 0.4131, 0.3687, 0.4992, 0.3886, 0.5338, 0.6843, 0.5624, 0.7074, 0.535, 0.7108, 0.5715, 0.6877, 0.5816, 0.6384, 0.5894, 0.644, 0.5706, 0.6658, 0.5724, 0.6677, 0.5877, 0.4798, 0.5402, 0.4821, 0.5253, 0.5006, 0.5309, 0.5139, 0.5769, 0.5464, 0.473, 0.5929, 0.5614, 0.5797, 0.568, 0.5514, 0.5157, 0.2423, 0.4131, 0.2587, 0.5305, 0.07673, 0.4327, 0.4821, 0.5253, 0.4649, 0.5209, 0.4754, 0.5086, 0.08019, 0.394, 0.07673, 0.4327, 8.621e-05, 0.4103, 0.005462, 0.3679, 0.4562, 0.5088, 0.4754, 0.5086, 0.4649, 0.5209, 0.4533, 0.5199, 0.5514, 0.5157, 0.5797, 0.568, 0.5193, 0.5248, 0.5141, 0.4872, 0.7074, 0.535, 0.6843, 0.5624, 0.6804, 0.51, 0.5929, 0.5614, 0.5464, 0.473, 0.6271, 0.569, 0.7043, 0.3966, 0.7167, 0.437, 0.6958, 0.4417, 0.6735, 0.3934, 0.07673, 0.4327, 0.08019, 0.394, 0.2423, 0.4131, 0.6735, 0.3934, 0.6723, 0.4475, 0.6408, 0.4518, 0.6302, 0.4039, 0.6045, 0.4092, 0.6408, 0.4518, 0.5893, 0.4647, 0.5663, 0.4184, 0.4825, 0.4548, 0.5035, 0.4885, 0.4838, 0.4895, 0.467, 0.4562, 0.03451, 0.2827, 0.1172, 0.3157, 0.08019, 0.394, 0.02002, 0.3248, 0.467, 0.4562, 0.4838, 0.4895, 0.4563, 0.49, 0.4455, 0.4573, 0.2376, 0.3671, 0.2236, 0.3174, 0.2961, 0.3871, 0.1172, 0.3157, 0.2236, 0.3174, 0.2376, 0.3671, 0.08019, 0.394, 0.6408, 0.4518, 0.6045, 0.4092, 0.6302, 0.4039, 0.5893, 0.4647, 0.5464, 0.473, 0.5663, 0.4184, 0.5464, 0.473, 0.5141, 0.4872, 0.5159, 0.4383, 0.6869, 0.3256, 0.6926, 0.361, 0.6691, 0.3591, 0.6541, 0.307, 0.4066, 0.326, 0.4335, 0.3202, 0.4558, 0.3999, 0.4265, 0.4057, 0.6193, 0.3565, 0.6167, 0.3018, 0.6417, 0.3281, 0.5714, 0.3554, 0.5707, 0.2887, 0.5987, 0.2974, 0.501, 0.2941, 0.5265, 0.2894, 0.5335, 0.403, 0.4981, 0.376, 0.5714, 0.3554, 0.5335, 0.403, 0.5707, 0.2887, 0.4335, 0.3202, 0.4767, 0.3065, 0.4981, 0.376, 0.4558, 0.3999, 0.5902, 0.1373, 0.5938, 0.212, 0.5596, 0.2002, 0.5537, 0.1252, 0.6541, 0.307, 0.6379, 0.1506, 0.6893, 0.2037, 0.617, 0.2239, 0.5902, 0.1373, 0.6379, 0.1506, 0.4968, 0.07904, 0.5596, 0.2002, 0.5139, 0.204, 0.4625, 0.07348, 0.485, 0.2142, 0.501, 0.2941, 0.45, 0.1241, 0.3879, 0.208, 0.4015, 0.1936, 0.4164, 0.254, 0.3997, 0.2659, 0.4625, 0.07348, 0.5139, 0.204, 0.485, 0.2142, 0.45, 0.1241, 0.5596, 0.2002, 0.4968, 0.07904, 0.5537, 0.1252, 0.4015, 0.1936, 0.45, 0.1241, 0.501, 0.2941, 0.4164, 0.254, 0.6774, 0.05416, 0.6861, 0.1187, 0.6362, 0.08801, 0.6466, 0.04533, 0.2189, 0.1375, 0.1114, 0.2323, 0.1154, 0.1558, 0.3975, 0.06081, 0.4226, 0.04924, 0.4202, 0.08963, 0.3904, 0.117, 0.4445, 0.07779, 0.4202, 0.08963, 0.4226, 0.04924, 0.2389, 0.04677, 0.133, 0.1151, 0.07056, 0.09477, 0.4782, 0.03519, 0.4625, 0.07348, 0.4445, 0.07779, 0.4226, 0.04924, 0.5463, 0.03922, 0.554, 0.08138, 0.4968, 0.07904, 0.4782, 0.03519, 0.6072, 0.04174, 0.6003, 0.08451, 0.554, 0.08138, 0.5463, 0.03922, 0.3879, 0.208, 0.3997, 0.2659, 0.3549, 0.2257, 0.2991, 0.1059, 0.6362, 0.08801, 0.6072, 0.04174, 0.6466, 0.04533, 0.282, 0.06357, 0.3126, 0.03577, 0.3577, 0.09508, 0.4066, 0.326, 0.4265, 0.4057, 0.2998, 0.2623, 0.3549, 0.2257, 0.4455, 0.4573, 0.4563, 0.49, 0.4113, 0.4664, 0.3778, 0.4158, 0.4562, 0.5088, 0.4533, 0.5199, 0.4333, 0.5111, 0.4255, 0.4919, 0.3886, 0.5338, 0.4333, 0.5111, 0.4533, 0.5199, 0.4522, 0.53, 0.4285, 0.5477, 0.4509, 0.5521, 0.4478, 0.5896, 0.3654, 0.5822, 0.3621, 0.8861, 0.3353, 0.9053, 0.375, 0.8274, 0.4192, 0.8344, 0.3577, 0.09508, 0.3879, 0.208, 0.2991, 0.1059, 0.282, 0.06357, 0.4069, 0.6696, 0.2984, 0.6504, 0.4321, 0.6304, 0.4265, 0.4057, 0.4455, 0.4573, 0.3778, 0.4158, 0.2998, 0.2623, 0.4563, 0.49, 0.4562, 0.5088, 0.4255, 0.4919, 0.4113, 0.4664, 0.3871, 0.7856, 0.3518, 0.7109, 0.3971, 0.701, 0.4219, 0.7871, 0.2984, 0.6504, 0.4069, 0.6696, 0.3971, 0.701, 0.3518, 0.7109, 0.4522, 0.53, 0.4509, 0.5521, 0.4285, 0.5477])
me_plane.update()

# ---- objects
ob_plane = bpy.data.objects.new('Plane', me_plane)

# ---- transforms, parenting, visibility, modifiers, constraints
ob_plane.location = (0.0, 0.0, 0.0)
ob_plane.scale = (0.06809, 0.06809, 0.06809)

# ---- collection membership
col_collection.objects.link(ob_plane)

# ---- scene / render settings (as saved in the file)
scene.frame_start = 1; scene.frame_end = 250; scene.frame_set(1)
scene.render.engine = 'BLENDER_EEVEE_NEXT'
scene.cycles.sampling_pattern = 'TABULATED_SOBOL'
scene.view_settings.view_transform = 'Filmic'
bpy.context.view_layer.update()

# ---- added for rendering (the .blend has no active camera and no usable light): camera, sun
cam_auto = bpy.data.cameras.new('AutoCamera')
cam_auto.lens = 50.0
cam_auto.sensor_width = 36.0
cam_auto.clip_end = 1397.93
ob_auto_camera = bpy.data.objects.new('AutoCamera', cam_auto)
scene.collection.objects.link(ob_auto_camera)
ob_auto_camera.location = (64.4185, -83.9532, 73.8212)
ob_auto_camera.rotation_euler = (1.09748, -7.21219e-08, 0.694738)
scene.camera = ob_auto_camera
light_auto_sun = bpy.data.lights.new('AutoSun', 'SUN')
light_auto_sun.energy = 3.0
light_auto_sun.angle = 0.0523599
ob_auto_sun = bpy.data.objects.new('AutoSun', light_auto_sun)
scene.collection.objects.link(ob_auto_sun)
ob_auto_sun.rotation_euler = (0.872665, 0.174533, 0.523599)
bpy.context.view_layer.update()
